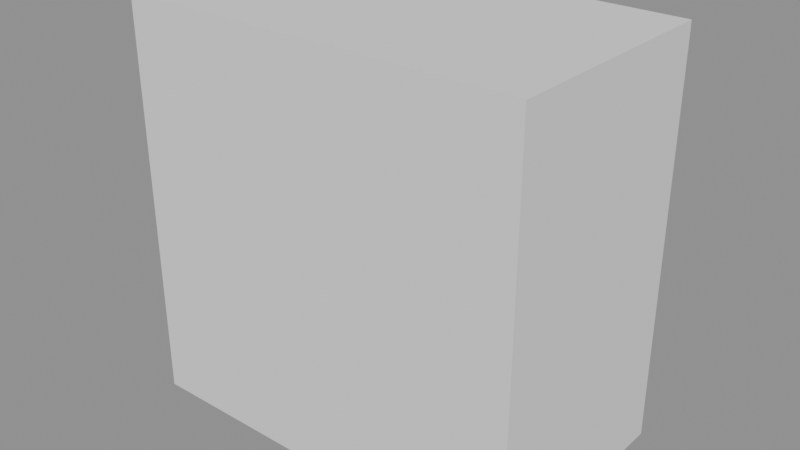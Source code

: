 # Source: GasStationShelves.blend  (saved by Blender 4.5.90; exported with 4.5.12 LTS)
import bpy
from mathutils import Matrix  # noqa: F401  (used for matrix-valued properties, if any)

bpy.ops.wm.read_factory_settings(use_empty=True)
scene = bpy.context.scene
scene.name = 'Temp_CashRegister'

# ---- meshes
me_cube = bpy.data.meshes.new('Cube')
me_cube.from_pydata([(-1.0, -1.0, -1.0), (-1.0, -1.0, 1.0), (-1.0, 1.0, -1.0), (-1.0, 1.0, 1.0), (1.0, -1.0, -1.0), (1.0, -1.0, 1.0), (1.0, 1.0, -1.0), (1.0, 1.0, 1.0)], [], [(0, 1, 3, 2), (2, 3, 7, 6), (6, 7, 5, 4), (4, 5, 1, 0), (2, 6, 4, 0), (7, 3, 1, 5)])
_uv = me_cube.uv_layers.new(name='UVMap')
_uv.uv.foreach_set('vector', [0.375, 0.0, 0.625, 0.0, 0.625, 0.25, 0.375, 0.25, 0.375, 0.25, 0.625, 0.25, 0.625, 0.5, 0.375, 0.5, 0.375, 0.5, 0.625, 0.5, 0.625, 0.75, 0.375, 0.75, 0.375, 0.75, 0.625, 0.75, 0.625, 1.0, 0.375, 1.0, 0.125, 0.5, 0.375, 0.5, 0.375, 0.75, 0.125, 0.75, 0.625, 0.5, 0.875, 0.5, 0.875, 0.75, 0.625, 0.75])
me_cube.update()

# ---- objects
ob_cube = bpy.data.objects.new('Cube', me_cube)

# ---- transforms, parenting, visibility, modifiers, constraints
ob_cube.location = (0.0, 0.0, 0.7)
ob_cube.scale = (0.7, 0.4, 0.7)

# ---- collection membership
scene.collection.objects.link(ob_cube)

# ---- scene / render settings (as saved in the file)
scene.frame_start = 1; scene.frame_end = 250; scene.frame_set(1)
scene.render.engine = 'BLENDER_EEVEE_NEXT'
scene.render.image_settings.exr_codec = 'NONE'
scene.render.fps = 25
scene.render.simplify_subdivision_render = 0
scene.render.simplify_child_particles_render = 0.0
scene.eevee.use_volume_custom_range = False
scene.eevee.use_fast_gi = False
scene.eevee.use_shadows = False
scene.view_settings.white_balance_temperature = 0.0
scene.view_settings.white_balance_tint = 0.0
scene.view_settings.white_balance_whitepoint = (2.97, 0.5193, -0.0414)
bpy.context.view_layer.update()

# ---- added for rendering (the .blend has no active camera and no usable light): camera, sun + grey world if the file has none
cam_auto = bpy.data.cameras.new('AutoCamera')
cam_auto.lens = 50.0
cam_auto.sensor_width = 36.0
cam_auto.clip_end = 1000.0
ob_auto_camera = bpy.data.objects.new('AutoCamera', cam_auto)
scene.collection.objects.link(ob_auto_camera)
ob_auto_camera.location = (1.97574, -2.37089, 2.28059)
ob_auto_camera.rotation_euler = (1.09748, -7.21219e-08, 0.694738)
scene.camera = ob_auto_camera
light_auto_sun = bpy.data.lights.new('AutoSun', 'SUN')
light_auto_sun.energy = 3.0
light_auto_sun.angle = 0.0523599
ob_auto_sun = bpy.data.objects.new('AutoSun', light_auto_sun)
scene.collection.objects.link(ob_auto_sun)
ob_auto_sun.rotation_euler = (0.872665, 0.174533, 0.523599)
if scene.world is None:
    world_auto = bpy.data.worlds.new('AutoWorld')
    world_auto.color = (0.3, 0.3, 0.3)
    scene.world = world_auto
bpy.context.view_layer.update()
